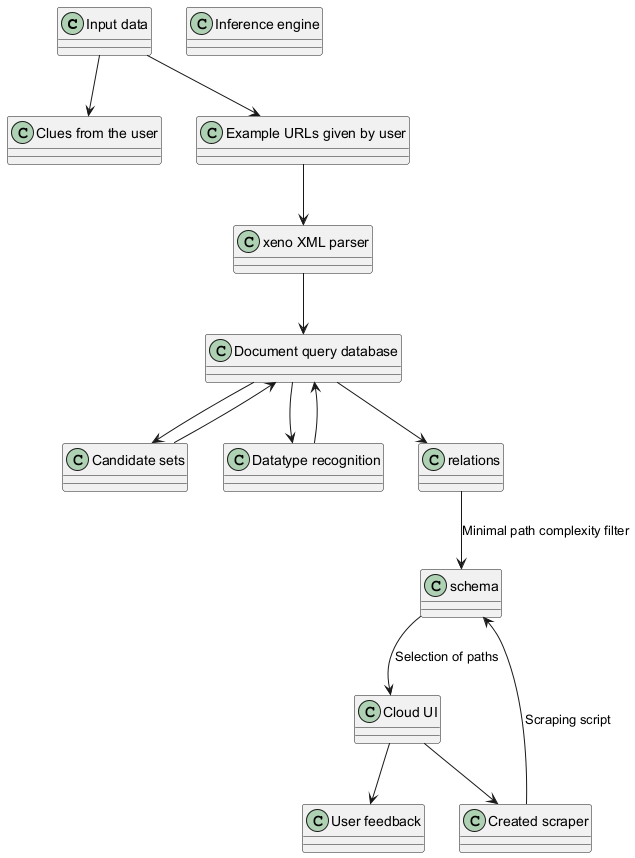

The diagram above was rendered by PlantUML. Its source (embedded in the PNG):
@startuml
class "Input data" {
}
class "Clues from the user"
class "Example URLs given by user"
class "xeno XML parser"
class "Inference engine"
class "Document query database"
class "Candidate sets"
class "Datatype recognition"
class "relations"
class "schema"
class "Cloud UI"
class "User feedback"
class "Created scraper"

"Input data" --> "Clues from the user"
"Input data" --> "Example URLs given by user"
"Example URLs given by user" --> "xeno XML parser"
"xeno XML parser" --> "Document query database"
"Document query database" --> "Candidate sets"
"Document query database" --> "Datatype recognition"
"Document query database" --> "relations"
"relations" --> "schema" : Minimal path complexity filter
"Candidate sets" --> "Document query database"
"Datatype recognition" --> "Document query database"
"schema" --> "Cloud UI" : Selection of paths
"Cloud UI" --> "Created scraper"
"Created scraper" --> "schema" : Scraping script
"Cloud UI" --> "User feedback"

@enduml